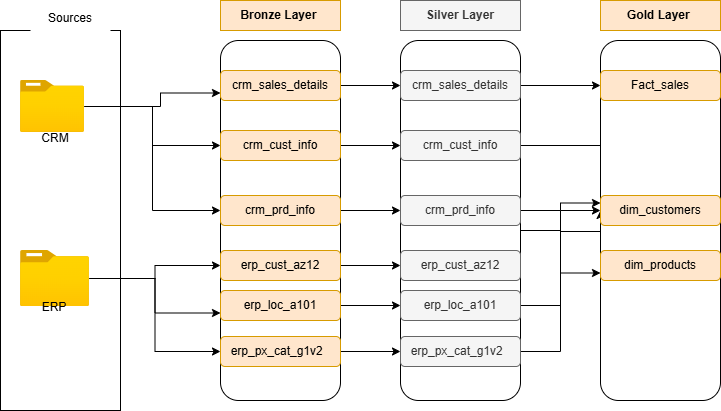

The diagram above was exported from draw.io. Its source (the exported page's mxGraphModel, read from the mxfile embedded in the PNG):
<mxGraphModel dx="1408" dy="767" grid="1" gridSize="10" guides="1" tooltips="1" connect="1" arrows="1" fold="1" page="1" pageScale="1" pageWidth="850" pageHeight="1100" math="0" shadow="0">
  <root>
    <mxCell id="0" />
    <mxCell id="1" parent="0" />
    <mxCell id="GNLq8vc7deQluVwuhwFe-1" value="" style="rounded=0;whiteSpace=wrap;html=1;" parent="1" vertex="1">
      <mxGeometry x="60" y="170" width="120" height="380" as="geometry" />
    </mxCell>
    <mxCell id="GNLq8vc7deQluVwuhwFe-2" value="Sources&lt;div&gt;&lt;br&gt;&lt;/div&gt;" style="rounded=0;whiteSpace=wrap;html=1;strokeColor=none;" parent="1" vertex="1">
      <mxGeometry x="90" y="140" width="80" height="50" as="geometry" />
    </mxCell>
    <mxCell id="GNLq8vc7deQluVwuhwFe-16" style="edgeStyle=orthogonalEdgeStyle;rounded=0;orthogonalLoop=1;jettySize=auto;html=1;entryX=0;entryY=0.75;entryDx=0;entryDy=0;" parent="1" source="GNLq8vc7deQluVwuhwFe-3" target="GNLq8vc7deQluVwuhwFe-12" edge="1">
      <mxGeometry relative="1" as="geometry">
        <Array as="points">
          <mxPoint x="220" y="246" />
          <mxPoint x="220" y="233" />
        </Array>
      </mxGeometry>
    </mxCell>
    <mxCell id="GNLq8vc7deQluVwuhwFe-17" style="edgeStyle=orthogonalEdgeStyle;rounded=0;orthogonalLoop=1;jettySize=auto;html=1;entryX=0;entryY=0.5;entryDx=0;entryDy=0;" parent="1" source="GNLq8vc7deQluVwuhwFe-3" target="GNLq8vc7deQluVwuhwFe-14" edge="1">
      <mxGeometry relative="1" as="geometry" />
    </mxCell>
    <mxCell id="GNLq8vc7deQluVwuhwFe-18" style="edgeStyle=orthogonalEdgeStyle;rounded=0;orthogonalLoop=1;jettySize=auto;html=1;entryX=0;entryY=0.5;entryDx=0;entryDy=0;" parent="1" source="GNLq8vc7deQluVwuhwFe-3" target="GNLq8vc7deQluVwuhwFe-13" edge="1">
      <mxGeometry relative="1" as="geometry" />
    </mxCell>
    <mxCell id="GNLq8vc7deQluVwuhwFe-3" value="" style="image;aspect=fixed;html=1;points=[];align=center;fontSize=12;image=img/lib/azure2/general/Folder_Blank.svg;" parent="1" vertex="1">
      <mxGeometry x="80" y="220" width="64" height="51.94" as="geometry" />
    </mxCell>
    <mxCell id="GNLq8vc7deQluVwuhwFe-24" style="edgeStyle=orthogonalEdgeStyle;rounded=0;orthogonalLoop=1;jettySize=auto;html=1;entryX=0;entryY=0.75;entryDx=0;entryDy=0;" parent="1" source="GNLq8vc7deQluVwuhwFe-4" target="GNLq8vc7deQluVwuhwFe-23" edge="1">
      <mxGeometry relative="1" as="geometry" />
    </mxCell>
    <mxCell id="GNLq8vc7deQluVwuhwFe-25" style="edgeStyle=orthogonalEdgeStyle;rounded=0;orthogonalLoop=1;jettySize=auto;html=1;entryX=0;entryY=0.5;entryDx=0;entryDy=0;" parent="1" source="GNLq8vc7deQluVwuhwFe-4" target="GNLq8vc7deQluVwuhwFe-21" edge="1">
      <mxGeometry relative="1" as="geometry" />
    </mxCell>
    <mxCell id="GNLq8vc7deQluVwuhwFe-26" style="edgeStyle=orthogonalEdgeStyle;rounded=0;orthogonalLoop=1;jettySize=auto;html=1;entryX=0;entryY=0.5;entryDx=0;entryDy=0;" parent="1" source="GNLq8vc7deQluVwuhwFe-4" target="GNLq8vc7deQluVwuhwFe-22" edge="1">
      <mxGeometry relative="1" as="geometry" />
    </mxCell>
    <mxCell id="GNLq8vc7deQluVwuhwFe-4" value="" style="image;aspect=fixed;html=1;points=[];align=center;fontSize=12;image=img/lib/azure2/general/Folder_Blank.svg;" parent="1" vertex="1">
      <mxGeometry x="80" y="390" width="69" height="56.00000000000001" as="geometry" />
    </mxCell>
    <mxCell id="GNLq8vc7deQluVwuhwFe-6" value="CRM&lt;div&gt;&lt;br&gt;&lt;/div&gt;" style="text;html=1;whiteSpace=wrap;strokeColor=none;fillColor=none;align=center;verticalAlign=middle;rounded=0;" parent="1" vertex="1">
      <mxGeometry x="84.5" y="270" width="60" height="30" as="geometry" />
    </mxCell>
    <mxCell id="GNLq8vc7deQluVwuhwFe-9" value="ERP&lt;div&gt;&lt;br&gt;&lt;/div&gt;&lt;div&gt;&lt;br&gt;&lt;/div&gt;" style="text;html=1;whiteSpace=wrap;strokeColor=none;fillColor=none;align=center;verticalAlign=middle;rounded=0;" parent="1" vertex="1">
      <mxGeometry x="84" y="446" width="60" height="30" as="geometry" />
    </mxCell>
    <mxCell id="GNLq8vc7deQluVwuhwFe-10" value="&lt;b&gt;Bronze Layer&amp;nbsp;&lt;/b&gt;" style="rounded=0;whiteSpace=wrap;html=1;fillColor=#ffe6cc;strokeColor=#d79b00;" parent="1" vertex="1">
      <mxGeometry x="280" y="140" width="120" height="30" as="geometry" />
    </mxCell>
    <mxCell id="GNLq8vc7deQluVwuhwFe-11" value="" style="rounded=1;whiteSpace=wrap;html=1;" parent="1" vertex="1">
      <mxGeometry x="280" y="180" width="120" height="360" as="geometry" />
    </mxCell>
    <mxCell id="j-B8OM3ppqdndYbjQ_Jp-9" style="edgeStyle=orthogonalEdgeStyle;rounded=0;orthogonalLoop=1;jettySize=auto;html=1;exitX=1;exitY=0.5;exitDx=0;exitDy=0;entryX=0;entryY=0.5;entryDx=0;entryDy=0;" edge="1" parent="1" source="GNLq8vc7deQluVwuhwFe-12" target="j-B8OM3ppqdndYbjQ_Jp-3">
      <mxGeometry relative="1" as="geometry" />
    </mxCell>
    <mxCell id="GNLq8vc7deQluVwuhwFe-12" value="crm_sales_details" style="rounded=1;whiteSpace=wrap;html=1;fillColor=#ffe6cc;strokeColor=#d79b00;" parent="1" vertex="1">
      <mxGeometry x="280" y="210" width="120" height="30" as="geometry" />
    </mxCell>
    <mxCell id="j-B8OM3ppqdndYbjQ_Jp-10" style="edgeStyle=orthogonalEdgeStyle;rounded=0;orthogonalLoop=1;jettySize=auto;html=1;exitX=1;exitY=0.5;exitDx=0;exitDy=0;entryX=0;entryY=0.5;entryDx=0;entryDy=0;" edge="1" parent="1" source="GNLq8vc7deQluVwuhwFe-13" target="j-B8OM3ppqdndYbjQ_Jp-4">
      <mxGeometry relative="1" as="geometry" />
    </mxCell>
    <mxCell id="GNLq8vc7deQluVwuhwFe-13" value="crm_cust_info" style="rounded=1;whiteSpace=wrap;html=1;fillColor=#ffe6cc;strokeColor=#d79b00;" parent="1" vertex="1">
      <mxGeometry x="280" y="270" width="120" height="30" as="geometry" />
    </mxCell>
    <mxCell id="j-B8OM3ppqdndYbjQ_Jp-11" style="edgeStyle=orthogonalEdgeStyle;rounded=0;orthogonalLoop=1;jettySize=auto;html=1;exitX=1;exitY=0.5;exitDx=0;exitDy=0;entryX=0;entryY=0.5;entryDx=0;entryDy=0;" edge="1" parent="1" source="GNLq8vc7deQluVwuhwFe-14" target="j-B8OM3ppqdndYbjQ_Jp-5">
      <mxGeometry relative="1" as="geometry" />
    </mxCell>
    <mxCell id="GNLq8vc7deQluVwuhwFe-14" value="crm_prd_info" style="rounded=1;whiteSpace=wrap;html=1;fillColor=#ffe6cc;strokeColor=#d79b00;" parent="1" vertex="1">
      <mxGeometry x="280" y="335" width="120" height="30" as="geometry" />
    </mxCell>
    <mxCell id="j-B8OM3ppqdndYbjQ_Jp-12" style="edgeStyle=orthogonalEdgeStyle;rounded=0;orthogonalLoop=1;jettySize=auto;html=1;exitX=1;exitY=0.5;exitDx=0;exitDy=0;entryX=0;entryY=0.5;entryDx=0;entryDy=0;" edge="1" parent="1" source="GNLq8vc7deQluVwuhwFe-21" target="j-B8OM3ppqdndYbjQ_Jp-6">
      <mxGeometry relative="1" as="geometry" />
    </mxCell>
    <mxCell id="GNLq8vc7deQluVwuhwFe-21" value="erp_cust_az12" style="rounded=1;whiteSpace=wrap;html=1;fillColor=#ffe6cc;strokeColor=#d79b00;" parent="1" vertex="1">
      <mxGeometry x="280" y="390" width="120" height="30" as="geometry" />
    </mxCell>
    <mxCell id="j-B8OM3ppqdndYbjQ_Jp-14" style="edgeStyle=orthogonalEdgeStyle;rounded=0;orthogonalLoop=1;jettySize=auto;html=1;exitX=1;exitY=0.5;exitDx=0;exitDy=0;entryX=0;entryY=0.5;entryDx=0;entryDy=0;" edge="1" parent="1" source="GNLq8vc7deQluVwuhwFe-22" target="j-B8OM3ppqdndYbjQ_Jp-7">
      <mxGeometry relative="1" as="geometry" />
    </mxCell>
    <mxCell id="GNLq8vc7deQluVwuhwFe-22" value="erp_px_cat_g1v2&amp;nbsp;&amp;nbsp;" style="rounded=1;whiteSpace=wrap;html=1;fillColor=#ffe6cc;strokeColor=#d79b00;" parent="1" vertex="1">
      <mxGeometry x="280" y="476" width="120" height="30" as="geometry" />
    </mxCell>
    <mxCell id="j-B8OM3ppqdndYbjQ_Jp-13" style="edgeStyle=orthogonalEdgeStyle;rounded=0;orthogonalLoop=1;jettySize=auto;html=1;exitX=1;exitY=0.5;exitDx=0;exitDy=0;entryX=0;entryY=0.5;entryDx=0;entryDy=0;" edge="1" parent="1" source="GNLq8vc7deQluVwuhwFe-23" target="j-B8OM3ppqdndYbjQ_Jp-8">
      <mxGeometry relative="1" as="geometry" />
    </mxCell>
    <mxCell id="GNLq8vc7deQluVwuhwFe-23" value="erp_loc_a101" style="rounded=1;whiteSpace=wrap;html=1;fillColor=#ffe6cc;strokeColor=#d79b00;" parent="1" vertex="1">
      <mxGeometry x="280" y="430" width="120" height="30" as="geometry" />
    </mxCell>
    <mxCell id="j-B8OM3ppqdndYbjQ_Jp-1" value="&lt;b&gt;Silver Layer&lt;/b&gt;" style="rounded=0;whiteSpace=wrap;html=1;fillColor=#f5f5f5;strokeColor=#666666;fontColor=#333333;" vertex="1" parent="1">
      <mxGeometry x="460" y="140" width="120" height="30" as="geometry" />
    </mxCell>
    <mxCell id="j-B8OM3ppqdndYbjQ_Jp-2" value="" style="rounded=1;whiteSpace=wrap;html=1;" vertex="1" parent="1">
      <mxGeometry x="460" y="180" width="120" height="360" as="geometry" />
    </mxCell>
    <mxCell id="j-B8OM3ppqdndYbjQ_Jp-35" style="edgeStyle=orthogonalEdgeStyle;rounded=0;orthogonalLoop=1;jettySize=auto;html=1;exitX=1;exitY=0.5;exitDx=0;exitDy=0;" edge="1" parent="1" source="j-B8OM3ppqdndYbjQ_Jp-3" target="j-B8OM3ppqdndYbjQ_Jp-25">
      <mxGeometry relative="1" as="geometry" />
    </mxCell>
    <mxCell id="j-B8OM3ppqdndYbjQ_Jp-3" value="crm_sales_details" style="rounded=1;whiteSpace=wrap;html=1;fillColor=#f5f5f5;strokeColor=#666666;fontColor=#333333;" vertex="1" parent="1">
      <mxGeometry x="460" y="210" width="120" height="30" as="geometry" />
    </mxCell>
    <mxCell id="j-B8OM3ppqdndYbjQ_Jp-36" style="edgeStyle=orthogonalEdgeStyle;rounded=0;orthogonalLoop=1;jettySize=auto;html=1;exitX=1;exitY=0.5;exitDx=0;exitDy=0;" edge="1" parent="1" source="j-B8OM3ppqdndYbjQ_Jp-4" target="j-B8OM3ppqdndYbjQ_Jp-27">
      <mxGeometry relative="1" as="geometry" />
    </mxCell>
    <mxCell id="j-B8OM3ppqdndYbjQ_Jp-4" value="crm_cust_info" style="rounded=1;whiteSpace=wrap;html=1;fillColor=#f5f5f5;strokeColor=#666666;fontColor=#333333;" vertex="1" parent="1">
      <mxGeometry x="460" y="270" width="120" height="30" as="geometry" />
    </mxCell>
    <mxCell id="j-B8OM3ppqdndYbjQ_Jp-37" style="edgeStyle=orthogonalEdgeStyle;rounded=0;orthogonalLoop=1;jettySize=auto;html=1;entryX=0;entryY=0.25;entryDx=0;entryDy=0;" edge="1" parent="1" source="j-B8OM3ppqdndYbjQ_Jp-5" target="j-B8OM3ppqdndYbjQ_Jp-27">
      <mxGeometry relative="1" as="geometry" />
    </mxCell>
    <mxCell id="j-B8OM3ppqdndYbjQ_Jp-5" value="crm_prd_info" style="rounded=1;whiteSpace=wrap;html=1;fillColor=#f5f5f5;strokeColor=#666666;fontColor=#333333;" vertex="1" parent="1">
      <mxGeometry x="460" y="335" width="120" height="30" as="geometry" />
    </mxCell>
    <mxCell id="j-B8OM3ppqdndYbjQ_Jp-34" style="edgeStyle=orthogonalEdgeStyle;rounded=0;orthogonalLoop=1;jettySize=auto;html=1;exitX=1;exitY=0;exitDx=0;exitDy=0;" edge="1" parent="1" source="j-B8OM3ppqdndYbjQ_Jp-6">
      <mxGeometry relative="1" as="geometry">
        <mxPoint x="660" y="350" as="targetPoint" />
      </mxGeometry>
    </mxCell>
    <mxCell id="j-B8OM3ppqdndYbjQ_Jp-6" value="erp_cust_az12" style="rounded=1;whiteSpace=wrap;html=1;fillColor=#f5f5f5;strokeColor=#666666;fontColor=#333333;" vertex="1" parent="1">
      <mxGeometry x="460" y="390" width="120" height="30" as="geometry" />
    </mxCell>
    <mxCell id="j-B8OM3ppqdndYbjQ_Jp-31" style="edgeStyle=orthogonalEdgeStyle;rounded=0;orthogonalLoop=1;jettySize=auto;html=1;exitX=1;exitY=0.5;exitDx=0;exitDy=0;entryX=0;entryY=0.75;entryDx=0;entryDy=0;" edge="1" parent="1" source="j-B8OM3ppqdndYbjQ_Jp-7" target="j-B8OM3ppqdndYbjQ_Jp-28">
      <mxGeometry relative="1" as="geometry" />
    </mxCell>
    <mxCell id="j-B8OM3ppqdndYbjQ_Jp-7" value="erp_px_cat_g1v2&amp;nbsp;&amp;nbsp;" style="rounded=1;whiteSpace=wrap;html=1;fillColor=#f5f5f5;strokeColor=#666666;fontColor=#333333;" vertex="1" parent="1">
      <mxGeometry x="460" y="476" width="120" height="30" as="geometry" />
    </mxCell>
    <mxCell id="j-B8OM3ppqdndYbjQ_Jp-32" style="edgeStyle=orthogonalEdgeStyle;rounded=0;orthogonalLoop=1;jettySize=auto;html=1;exitX=1;exitY=0.5;exitDx=0;exitDy=0;entryX=0;entryY=0.5;entryDx=0;entryDy=0;" edge="1" parent="1" source="j-B8OM3ppqdndYbjQ_Jp-8" target="j-B8OM3ppqdndYbjQ_Jp-27">
      <mxGeometry relative="1" as="geometry" />
    </mxCell>
    <mxCell id="j-B8OM3ppqdndYbjQ_Jp-8" value="erp_loc_a101" style="rounded=1;whiteSpace=wrap;html=1;fillColor=#f5f5f5;strokeColor=#666666;fontColor=#333333;" vertex="1" parent="1">
      <mxGeometry x="460" y="430" width="120" height="30" as="geometry" />
    </mxCell>
    <mxCell id="j-B8OM3ppqdndYbjQ_Jp-23" value="&lt;b&gt;Gold Layer&amp;nbsp;&lt;/b&gt;" style="rounded=0;whiteSpace=wrap;html=1;fillColor=#ffe6cc;strokeColor=#d79b00;" vertex="1" parent="1">
      <mxGeometry x="660" y="140" width="120" height="30" as="geometry" />
    </mxCell>
    <mxCell id="j-B8OM3ppqdndYbjQ_Jp-24" value="" style="rounded=1;whiteSpace=wrap;html=1;" vertex="1" parent="1">
      <mxGeometry x="660" y="180" width="120" height="360" as="geometry" />
    </mxCell>
    <mxCell id="j-B8OM3ppqdndYbjQ_Jp-25" value="Fact_sales" style="rounded=1;whiteSpace=wrap;html=1;fillColor=#ffe6cc;strokeColor=#d79b00;" vertex="1" parent="1">
      <mxGeometry x="660" y="210" width="120" height="30" as="geometry" />
    </mxCell>
    <mxCell id="j-B8OM3ppqdndYbjQ_Jp-27" value="dim_customers" style="rounded=1;whiteSpace=wrap;html=1;fillColor=#ffe6cc;strokeColor=#d79b00;" vertex="1" parent="1">
      <mxGeometry x="660" y="335" width="120" height="30" as="geometry" />
    </mxCell>
    <mxCell id="j-B8OM3ppqdndYbjQ_Jp-28" value="dim_products" style="rounded=1;whiteSpace=wrap;html=1;fillColor=#ffe6cc;strokeColor=#d79b00;" vertex="1" parent="1">
      <mxGeometry x="660" y="390" width="120" height="30" as="geometry" />
    </mxCell>
  </root>
</mxGraphModel>